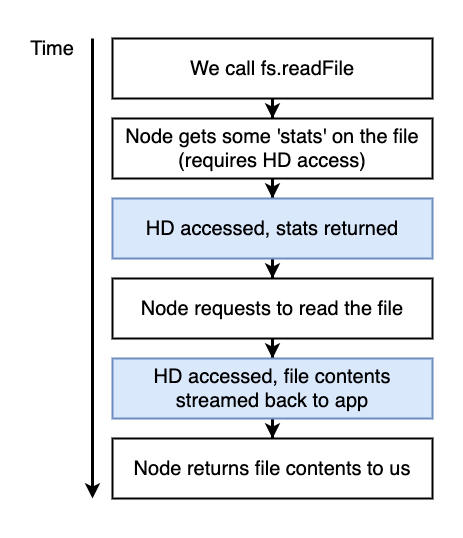

The diagram above was exported from draw.io. Its source (the exported page's mxGraphModel, read from the mxfile embedded in the PNG):
<mxGraphModel dx="1426" dy="769" grid="1" gridSize="10" guides="1" tooltips="1" connect="1" arrows="1" fold="1" page="1" pageScale="1" pageWidth="3300" pageHeight="4681" background="#ffffff" math="0" shadow="0">
  <root>
    <mxCell id="0" />
    <mxCell id="1" parent="0" />
    <mxCell id="2" value="" style="endArrow=classic;html=1;strokeColor=#000000;strokeWidth=3;fontSize=20;fontColor=#000000;" parent="1" edge="1">
      <mxGeometry width="50" height="50" relative="1" as="geometry">
        <mxPoint x="460" y="230" as="sourcePoint" />
        <mxPoint x="460" y="690" as="targetPoint" />
      </mxGeometry>
    </mxCell>
    <mxCell id="3" value="Time" style="text;html=1;strokeColor=none;fillColor=none;align=center;verticalAlign=middle;whiteSpace=wrap;rounded=0;fontSize=20;fontColor=#000000;" parent="1" vertex="1">
      <mxGeometry x="400" y="230" width="40" height="20" as="geometry" />
    </mxCell>
    <mxCell id="6" style="edgeStyle=orthogonalEdgeStyle;rounded=0;html=1;exitX=0.5;exitY=1;jettySize=auto;orthogonalLoop=1;strokeColor=#000000;strokeWidth=3;fontSize=20;fontColor=#000000;" parent="1" source="4" target="5" edge="1">
      <mxGeometry relative="1" as="geometry" />
    </mxCell>
    <mxCell id="4" value="We call fs.readFile" style="rounded=0;whiteSpace=wrap;html=1;strokeWidth=2;fontSize=20;fontColor=#000000;align=center;" parent="1" vertex="1">
      <mxGeometry x="480" y="230" width="320" height="60" as="geometry" />
    </mxCell>
    <mxCell id="8" style="edgeStyle=orthogonalEdgeStyle;rounded=0;html=1;exitX=0.5;exitY=1;jettySize=auto;orthogonalLoop=1;strokeColor=#000000;strokeWidth=3;fontSize=20;fontColor=#000000;" parent="1" source="5" target="7" edge="1">
      <mxGeometry relative="1" as="geometry" />
    </mxCell>
    <mxCell id="5" value="Node gets some 'stats' on the file (requires HD access)" style="rounded=0;whiteSpace=wrap;html=1;strokeWidth=2;fontSize=20;fontColor=#000000;align=center;fillColor=#ffffff;strokeColor=#000000;" parent="1" vertex="1">
      <mxGeometry x="480" y="310" width="320" height="60" as="geometry" />
    </mxCell>
    <mxCell id="10" style="edgeStyle=orthogonalEdgeStyle;rounded=0;html=1;exitX=0.5;exitY=1;jettySize=auto;orthogonalLoop=1;strokeColor=#000000;strokeWidth=3;fontSize=20;fontColor=#000000;" parent="1" source="7" target="9" edge="1">
      <mxGeometry relative="1" as="geometry" />
    </mxCell>
    <mxCell id="7" value="HD accessed, stats returned" style="rounded=0;whiteSpace=wrap;html=1;strokeWidth=2;fontSize=20;fontColor=#000000;align=center;fillColor=#dae8fc;strokeColor=#6c8ebf;" parent="1" vertex="1">
      <mxGeometry x="480" y="390" width="320" height="60" as="geometry" />
    </mxCell>
    <mxCell id="12" style="edgeStyle=orthogonalEdgeStyle;rounded=0;html=1;exitX=0.5;exitY=1;jettySize=auto;orthogonalLoop=1;strokeColor=#000000;strokeWidth=3;fontSize=20;fontColor=#000000;" parent="1" source="9" target="11" edge="1">
      <mxGeometry relative="1" as="geometry" />
    </mxCell>
    <mxCell id="9" value="Node requests to read the file" style="rounded=0;whiteSpace=wrap;html=1;strokeWidth=2;fontSize=20;fontColor=#000000;align=center;fillColor=#ffffff;strokeColor=#000000;" parent="1" vertex="1">
      <mxGeometry x="480" y="470" width="320" height="60" as="geometry" />
    </mxCell>
    <mxCell id="14" style="edgeStyle=orthogonalEdgeStyle;rounded=0;html=1;exitX=0.5;exitY=1;jettySize=auto;orthogonalLoop=1;strokeColor=#000000;strokeWidth=3;fontSize=20;fontColor=#000000;" parent="1" source="11" target="13" edge="1">
      <mxGeometry relative="1" as="geometry" />
    </mxCell>
    <mxCell id="11" value="HD accessed, file contents streamed back to app" style="rounded=0;whiteSpace=wrap;html=1;strokeWidth=2;fontSize=20;fontColor=#000000;align=center;fillColor=#dae8fc;strokeColor=#6c8ebf;" parent="1" vertex="1">
      <mxGeometry x="480" y="550" width="320" height="60" as="geometry" />
    </mxCell>
    <mxCell id="13" value="Node returns file contents to us" style="rounded=0;whiteSpace=wrap;html=1;strokeWidth=2;fontSize=20;fontColor=#000000;align=center;fillColor=#ffffff;strokeColor=#000000;" parent="1" vertex="1">
      <mxGeometry x="480" y="630" width="320" height="60" as="geometry" />
    </mxCell>
  </root>
</mxGraphModel>